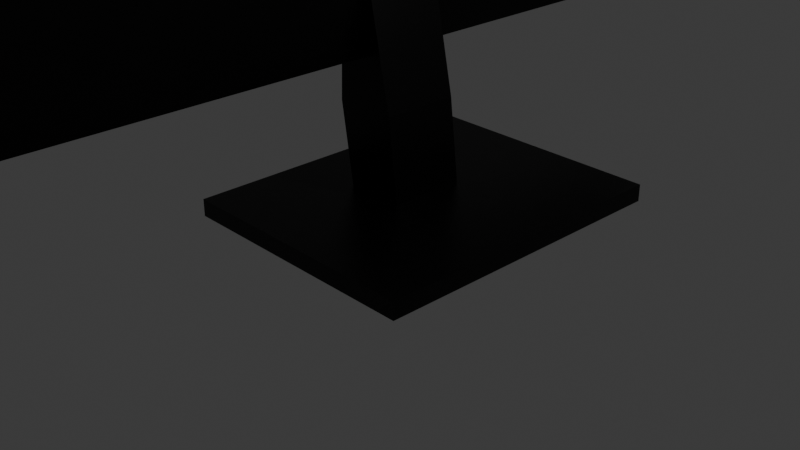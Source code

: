 # Source: monitor.blend  (saved by Blender 4.0.36; exported with 4.5.12 LTS)
import bpy
from mathutils import Matrix  # noqa: F401  (used for matrix-valued properties, if any)

bpy.ops.wm.read_factory_settings(use_empty=True)
scene = bpy.context.scene
scene.name = 'Scene'

# ---- collections
col_collection = bpy.data.collections.new('Collection'); scene.collection.children.link(col_collection)

# ---- materials (node trees are filled in below, after node groups)
mat_black_plastic = bpy.data.materials.new('Black Plastic')
mat_black_plastic.use_transparent_shadow = False
mat_dot_matrix_45 = bpy.data.materials.new('Dot matrix 45°')
mat_dot_matrix_45.use_transparent_shadow = False

# ---- material node trees
mat_black_plastic.use_nodes = True; mat_black_plastic.node_tree.nodes.clear()
_N = mat_black_plastic.node_tree.nodes; _L = mat_black_plastic.node_tree.links
n0 = _N.new('ShaderNodeBsdfPrincipled'); n0.name = 'Principled BSDF'; n0.location = (460, 380)
n0.distribution = 'GGX'
n0.subsurface_method = 'BURLEY'
n0.inputs[0].default_value = (0.0, 0.0, 0.0, 1.0)
n0.inputs[3].default_value = 1.45
n0.inputs[13].default_value = 0.2727
n0.inputs[27].default_value = (0.0, 0.0, 0.0, 1.0)
n0.inputs[28].default_value = 1.0
n1 = _N.new('ShaderNodeOutputMaterial'); n1.name = 'Material Output'; n1.location = (740, 380)
n2 = _N.new('ShaderNodeValue'); n2.name = 'Value'; n2.location = (-180, 420)
n2.outputs[0].default_value = 0.35
n3 = _N.new('ShaderNodeValToRGB'); n3.name = 'ColorRamp'; n3.location = (-280, 320)
while len(n3.color_ramp.elements) > 1: n3.color_ramp.elements.remove(n3.color_ramp.elements[-1])
n3.color_ramp.elements[0].position = 0.07727; n3.color_ramp.elements[0].color = (0.0, 0.0, 0.0, 1.0)
_e = n3.color_ramp.elements.new(0.6864); _e.color = (1.0, 1.0, 1.0, 1.0)
n4 = _N.new('ShaderNodeMix'); n4.name = 'Mix'; n4.location = (240, 380)
n4.data_type = 'RGBA'
n4.blend_type = 'OVERLAY'
n4.inputs[0].default_value = 0.2
n5 = _N.new('ShaderNodeMath'); n5.name = 'Math.001'; n5.location = (-260, 40)
n5.operation = 'MULTIPLY'
n5.inputs[2].default_value = 0.0
n6 = _N.new('ShaderNodeTexNoise'); n6.name = 'Noise Texture'; n6.location = (-500, -80)
n6.inputs[2].default_value = 1000.0
n6.inputs[3].default_value = 16.0
n6.inputs[4].default_value = 0.0
n7 = _N.new('ShaderNodeTexNoise'); n7.name = 'Noise Texture.002'; n7.location = (-500, -300)
n7.inputs[2].default_value = 999.6
n7.inputs[3].default_value = 16.0
n7.inputs[4].default_value = 0.0
n8 = _N.new('ShaderNodeTexNoise'); n8.name = 'Noise Texture.001'; n8.location = (-500, 120)
n8.inputs[2].default_value = 990.0
n8.inputs[3].default_value = 16.0
n8.inputs[4].default_value = 0.0
n9 = _N.new('ShaderNodeTexNoise'); n9.name = 'Noise Texture.003'; n9.location = (-700, 120)
n9.inputs[2].default_value = 989.5
n9.inputs[3].default_value = 16.0
n9.inputs[4].default_value = 0.0
n10 = _N.new('ShaderNodeMath'); n10.name = 'Math.002'; n10.location = (-260, -120)
n10.operation = 'MULTIPLY'
n10.inputs[2].default_value = 0.0
n11 = _N.new('ShaderNodeMath'); n11.name = 'Math'; n11.location = (-20, -20)
n11.operation = 'MULTIPLY_ADD'
n11.use_clamp = True
n11.inputs[2].default_value = 0.38
n12 = _N.new('ShaderNodeMapping'); n12.name = 'Mapping'; n12.location = (-1060, -80)
n13 = _N.new('ShaderNodeValue'); n13.name = 'Value.001'; n13.location = (-1300, -400)
n13.outputs[0].default_value = 1.6
n14 = _N.new('NodeReroute'); n14.name = 'Reroute.002'; n14.location = (-860, -120)
n14.width = 16
n14.socket_idname = 'NodeSocketVector'
n15 = _N.new('ShaderNodeTexCoord'); n15.name = 'Texture Coordinate'; n15.location = (-1300, -160)
n16 = _N.new('ShaderNodeBump'); n16.name = 'Bump'; n16.location = (160, 0)
n16.invert = True
n16.inputs[0].default_value = 0.1417
n16.inputs[1].default_value = 0.04
n16.inputs[2].default_value = 1.0
_L.new(n0.outputs[0], n1.inputs[0])
_L.new(n16.outputs[0], n0.inputs[5])
_L.new(n6.outputs[0], n10.inputs[0])
_L.new(n11.outputs[0], n3.inputs[0])
_L.new(n8.outputs[0], n5.inputs[0])
_L.new(n5.outputs[0], n11.inputs[1])
_L.new(n10.outputs[0], n11.inputs[0])
_L.new(n7.outputs[0], n10.inputs[1])
_L.new(n9.outputs[0], n5.inputs[1])
_L.new(n11.outputs[0], n16.inputs[3])
_L.new(n2.outputs[0], n4.inputs[6])
_L.new(n3.outputs[0], n4.inputs[7])
_L.new(n4.outputs[2], n0.inputs[2])
_L.new(n13.outputs[0], n12.inputs[3])
_L.new(n12.outputs[0], n14.inputs[0])
_L.new(n14.outputs[0], n9.inputs[0])
_L.new(n14.outputs[0], n8.inputs[0])
_L.new(n14.outputs[0], n6.inputs[0])
_L.new(n14.outputs[0], n7.inputs[0])
_L.new(n15.outputs[2], n12.inputs[0])
n1.is_active_output = True
mat_dot_matrix_45.use_nodes = True; mat_dot_matrix_45.node_tree.nodes.clear()
_N = mat_dot_matrix_45.node_tree.nodes; _L = mat_dot_matrix_45.node_tree.links
n0 = _N.new('ShaderNodeBsdfPrincipled'); n0.name = 'Principled BSDF.001'; n0.location = (-237, 92)
n0.label = 'Backround color'
n0.distribution = 'GGX'
n0.subsurface_method = 'BURLEY'
n0.inputs[0].default_value = (1.0, 1.0, 1.0, 1.0)
n0.inputs[3].default_value = 1.45
n0.inputs[13].default_value = 0.6758
n0.inputs[27].default_value = (0.0, 0.0, 0.0, 1.0)
n0.inputs[28].default_value = 1.0
n1 = _N.new('ShaderNodeMath'); n1.name = 'Math'; n1.location = (-143, 307)
n1.label = 'Dot size'
n1.operation = 'LESS_THAN'
n1.use_clamp = True
n1.inputs[1].default_value = 0.3
n1.inputs[2].default_value = 0.0
n2 = _N.new('ShaderNodeBsdfPrincipled'); n2.name = 'Principled BSDF'; n2.location = (149, 104)
n2.label = 'Dot color'
n2.distribution = 'GGX'
n2.subsurface_method = 'BURLEY'
n2.inputs[0].default_value = (0.0004665, 0.0, 1.0, 1.0)
n2.inputs[3].default_value = 1.45
n2.inputs[13].default_value = 0.6424
n2.inputs[27].default_value = (0.0, 0.0, 0.0, 1.0)
n2.inputs[28].default_value = 1.0
n3 = _N.new('ShaderNodeMixShader'); n3.name = 'Mix Shader'; n3.location = (420, 314)
n4 = _N.new('ShaderNodeOutputMaterial'); n4.name = 'Material Output'; n4.location = (629, 317)
n5 = _N.new('ShaderNodeTexVoronoi'); n5.name = 'Voronoi Texture'; n5.location = (-487, 233)
n5.inputs[2].default_value = 41.2
n5.inputs[8].default_value = 0.0
n6 = _N.new('ShaderNodeMapping'); n6.name = 'Mapping'; n6.location = (-821, 242)
n6.width = 240
n6.inputs[1].default_value = (0.4, 0.3, 0.0)
n7 = _N.new('ShaderNodeTexCoord'); n7.name = 'Texture Coordinate'; n7.location = (-1230, 247)
n8 = _N.new('ShaderNodeVectorRotate'); n8.name = 'Vector Rotate'; n8.location = (-1049, 245)
n8.label = 'dot matrix rotation'
n8.inputs[1].default_value = (0.5, 0.5, 0.0)
n8.inputs[3].default_value = 0.7854
_L.new(n6.outputs[0], n5.inputs[0])
_L.new(n5.outputs[0], n1.inputs[0])
_L.new(n3.outputs[0], n4.inputs[0])
_L.new(n0.outputs[0], n3.inputs[1])
_L.new(n2.outputs[0], n3.inputs[2])
_L.new(n1.outputs[0], n3.inputs[0])
_L.new(n7.outputs[2], n8.inputs[0])
_L.new(n8.outputs[0], n6.inputs[0])
n4.is_active_output = True

# ---- world
world_world = bpy.data.worlds.new('World'); scene.world = world_world
world_world.use_nodes = True; world_world.node_tree.nodes.clear()
_N = world_world.node_tree.nodes; _L = world_world.node_tree.links
n0 = _N.new('ShaderNodeOutputWorld'); n0.name = 'World Output'; n0.location = (300, 300)
n1 = _N.new('ShaderNodeBackground'); n1.name = 'Background'; n1.location = (10, 300)
n1.inputs[0].default_value = (0.05088, 0.05088, 0.05088, 1.0)
_L.new(n1.outputs[0], n0.inputs[0])
n0.is_active_output = True
world_world.color = (0.05088, 0.05088, 0.05088)
world_world.use_sun_shadow = False
world_world.sun_shadow_jitter_overblur = 0.0

# ---- cameras
cam_camera = bpy.data.cameras.new('Camera')
cam_camera.clip_end = 100.0
cam_camera.ortho_scale = 7.314

# ---- lights
light_light = bpy.data.lights.new('Light', 'POINT')
light_light.transmission_factor = 0.0
light_light.use_soft_falloff = False
light_light.energy = 1000.0
light_light.shadow_soft_size = 0.1
light_light.shadow_maximum_resolution = 0.006
light_light.use_absolute_resolution = True

# ---- meshes
me_cube = bpy.data.meshes.new('Cube')
me_cube.from_pydata([(1.704, 1.666, -0.1612), (1.704, 1.666, -0.3409), (1.704, -1.668, -0.1612), (1.704, -1.668, -0.3409), (-0.9727, 1.666, -0.1612), (-0.9727, 1.666, -0.3409), (-0.9727, -1.668, -0.1612), (-0.9727, -1.668, -0.3409)], [], [(0, 4, 6, 2), (3, 2, 6, 7), (7, 6, 4, 5), (5, 1, 3, 7), (1, 0, 2, 3), (5, 4, 0, 1)])
_uv = me_cube.uv_layers.new(name='UVMap')
_uv.uv.foreach_set('vector', [0.625, 0.5, 0.875, 0.5, 0.875, 0.75, 0.625, 0.75, 0.375, 0.75, 0.625, 0.75, 0.625, 1.0, 0.375, 1.0, 0.375, 0.0, 0.625, 0.0, 0.625, 0.25, 0.375, 0.25, 0.125, 0.5, 0.375, 0.5, 0.375, 0.75, 0.125, 0.75, 0.375, 0.5, 0.625, 0.5, 0.625, 0.75, 0.375, 0.75, 0.375, 0.25, 0.625, 0.25, 0.625, 0.5, 0.375, 0.5])
_uv = me_cube.uv_layers.new(name='automap')
_uv.uv.foreach_set('vector', [1.838, 2.167, -0.8383, 2.167, -0.8383, -1.167, 1.838, -1.167, 1.838, 0.4101, 1.838, 0.5899, -0.8383, 0.5899, -0.8383, 0.4101, -1.167, 0.4101, -1.167, 0.5899, 2.167, 0.5899, 2.167, 0.4101, -0.8383, 2.167, 1.838, 2.167, 1.838, -1.167, -0.8383, -1.167, 2.167, 0.4101, 2.167, 0.5899, -1.167, 0.5899, -1.167, 0.4101, -0.8383, 0.4101, -0.8383, 0.5899, 1.838, 0.5899, 1.838, 0.4101])
_uv.active_render = True
me_cube.materials.append(mat_black_plastic)
me_cube.use_mirror_vertex_groups = False
me_cube.auto_texspace = False
me_cube.update()
me_cube_001 = bpy.data.meshes.new('Cube.001')
me_cube_001.from_pydata([(-0.5106, -1.0, -1.0), (-0.8012, -1.0, 3.935), (-0.5106, 1.0, -1.0), (-0.8012, 1.0, 3.935), (1.0, -1.0, -1.0), (0.16, -1.0, 3.935), (1.0, 1.0, -1.0), (0.16, 1.0, 3.935), (-0.8927, -1.0, 1.288), (-0.8927, 1.0, 1.288), (0.7263, 1.0, 1.288), (0.7263, -1.0, 1.288)], [], [(8, 1, 3, 9), (9, 3, 7, 10), (10, 7, 5, 11), (11, 5, 1, 8), (2, 6, 4, 0), (7, 3, 1, 5), (4, 11, 8, 0), (6, 10, 11, 4), (2, 9, 10, 6), (0, 8, 9, 2)])
_uv = me_cube_001.uv_layers.new(name='UVMap')
_uv.uv.foreach_set('vector', [0.5293, 0.0, 0.625, 0.0, 0.625, 0.25, 0.5293, 0.25, 0.5293, 0.25, 0.625, 0.25, 0.625, 0.5, 0.5293, 0.5, 0.5293, 0.5, 0.625, 0.5, 0.625, 0.75, 0.5293, 0.75, 0.5293, 0.75, 0.625, 0.75, 0.625, 1.0, 0.5293, 1.0, 0.125, 0.5, 0.375, 0.5, 0.375, 0.75, 0.125, 0.75, 0.625, 0.5, 0.875, 0.5, 0.875, 0.75, 0.625, 0.75, 0.375, 0.75, 0.5293, 0.75, 0.5293, 1.0, 0.375, 1.0, 0.375, 0.5, 0.5293, 0.5, 0.5293, 0.75, 0.375, 0.75, 0.375, 0.25, 0.5293, 0.25, 0.5293, 0.5, 0.375, 0.5, 0.375, 0.0, 0.5293, 0.0, 0.5293, 0.25, 0.375, 0.25])
_uv = me_cube_001.uv_layers.new(name='automap')
_uv.uv.foreach_set('vector', [0.0898, 0.4559, 0.0898, 1.542, 0.9102, 1.542, 0.9102, 0.4559, 0.1568, 0.4559, 0.1943, 1.542, 0.5886, 1.542, 0.8209, 0.4559, 0.9102, 0.4559, 0.9102, 1.542, 0.0898, 1.542, 0.0898, 0.4559, 0.8209, 0.4559, 0.5886, 1.542, 0.1943, 1.542, 0.1568, 0.4559, 0.3135, 0.9102, 0.9332, 0.9102, 0.9332, 0.0898, 0.3135, 0.0898, 0.5886, 0.9102, 0.1943, 0.9102, 0.1943, 0.0898, 0.5886, 0.0898, 0.9332, -0.4828, 0.8209, 0.4559, 0.1568, 0.4559, 0.3135, -0.4828, 0.9102, -0.4828, 0.9102, 0.4559, 0.0898, 0.4559, 0.0898, -0.4828, 0.3135, -0.4828, 0.1568, 0.4559, 0.8209, 0.4559, 0.9332, -0.4828, 0.0898, -0.4828, 0.0898, 0.4559, 0.9102, 0.4559, 0.9102, -0.4828])
_uv.active_render = True
me_cube_001.materials.append(mat_black_plastic)
me_cube_001.auto_texspace = False
me_cube_001.update()
me_cube_002 = bpy.data.meshes.new('Cube.002')
me_cube_002.from_pydata([(-0.1117, -1.0, -0.457), (-0.09374, -1.0, 0.8014), (-0.1117, 1.0, -0.457), (-0.09374, 1.0, 0.8014), (0.001284, -1.0, -0.464), (0.01927, -1.0, 0.7944), (0.001284, 1.0, -0.464), (0.01927, 1.0, 0.7944), (-0.1102, -1.0, -0.3512), (-0.1102, 1.0, -0.3512), (0.002796, 1.0, -0.3582), (0.002796, -1.0, -0.3582), (-0.09548, -1.0, 0.6796), (-0.09548, 1.0, 0.6796), (0.01753, 1.0, 0.6726), (0.01753, -1.0, 0.6726), (-0.1117, 0.8893, -0.457), (-0.09374, 0.8893, 0.8014), (0.001284, 0.8893, -0.464), (0.01927, 0.8893, 0.7944), (0.002796, 0.8893, -0.3582), (-0.1102, 0.8893, -0.3512), (0.01753, 0.8893, 0.6726), (-0.09548, 0.8893, 0.6796), (-0.1117, -0.9063, -0.457), (0.01927, -0.9063, 0.7944), (0.002796, -0.9063, -0.3582), (0.01753, -0.9063, 0.6726), (-0.09374, -0.9063, 0.8014), (0.001284, -0.9063, -0.464), (-0.1102, -0.9063, -0.3512), (-0.09548, -0.9063, 0.6796), (-0.0912, -0.9063, -0.3525), (-0.0912, 0.8893, -0.3525), (-0.07647, -0.9063, 0.6783), (-0.07647, 0.8893, 0.6783), (-0.1004, 1.0, 0.336), (-0.1053, 1.0, -0.00756), (0.01262, 1.0, 0.329), (0.007707, 1.0, -0.01457), (0.01262, -1.0, 0.329), (0.007707, -1.0, -0.01457), (-0.1053, -1.0, -0.00756), (-0.1004, -1.0, 0.336), (-0.1004, 0.8893, 0.336), (-0.1053, 0.8893, -0.00756), (0.01262, 0.8893, 0.329), (0.007707, 0.8893, -0.01457), (-0.1004, -0.9063, 0.336), (-0.1053, -0.9063, -0.00756), (0.01262, -0.9063, 0.329), (0.007707, -0.9063, -0.01457), (-0.08138, 0.8893, 0.3347), (-0.08629, 0.8893, -0.008942), (-0.08138, -0.9063, 0.3347), (-0.08629, -0.9063, -0.008942), (-0.09374, -0.5095, 0.8014), (0.001284, -0.5095, -0.464), (-0.1102, -0.5095, -0.3512), (-0.09548, -0.5095, 0.6796), (-0.1117, -0.5095, -0.457), (0.01927, -0.5095, 0.7944), (0.002796, -0.5095, -0.3582), (0.01753, -0.5095, 0.6726), (-0.0912, -0.5095, -0.3525), (-0.07647, -0.5095, 0.6783), (0.007707, -0.5095, -0.01457), (0.01262, -0.5095, 0.329), (-0.09374, 0.5253, 0.8014), (0.001284, 0.5253, -0.464), (-0.1102, 0.5253, -0.3512), (-0.09548, 0.5253, 0.6796), (-0.0912, 0.5253, -0.3525), (-0.07647, 0.5253, 0.6783), (-0.1117, 0.5253, -0.457), (0.01927, 0.5253, 0.7944), (0.002796, 0.5253, -0.3582), (0.01753, 0.5253, 0.6726), (0.007707, 0.5253, -0.01457), (0.01262, 0.5253, 0.329), (0.0857, 0.5253, -0.01569), (0.0857, -0.5095, -0.01569), (0.09061, 0.5253, 0.3279), (0.09061, -0.5095, 0.3279)], [], [(23, 17, 3, 13), (13, 3, 7, 14), (27, 25, 5, 15), (15, 5, 1, 12), (24, 29, 4, 0), (25, 28, 1, 5), (4, 11, 8, 0), (29, 26, 11, 4), (2, 9, 10, 6), (16, 21, 9, 2), (40, 15, 12, 43), (50, 27, 15, 40), (36, 13, 14, 38), (44, 23, 13, 36), (48, 31, 34, 54), (38, 14, 22, 46), (74, 70, 21, 16), (6, 10, 20, 18), (7, 3, 17, 19), (2, 6, 18, 16), (14, 7, 19, 22), (71, 68, 17, 23), (12, 1, 28, 31), (0, 8, 30, 24), (43, 12, 31, 48), (67, 63, 27, 50), (57, 62, 26, 29), (61, 56, 28, 25), (60, 57, 29, 24), (63, 61, 25, 27), (71, 23, 35, 73), (58, 30, 32, 64), (45, 21, 33, 53), (23, 44, 52, 35), (44, 45, 53, 52), (62, 66, 51, 26), (66, 67, 50, 51), (8, 42, 49, 30), (42, 43, 48, 49), (10, 39, 47, 20), (39, 38, 46, 47), (30, 49, 55, 32), (49, 48, 54, 55), (21, 45, 37, 9), (45, 44, 36, 37), (9, 37, 39, 10), (37, 36, 38, 39), (26, 51, 41, 11), (51, 50, 40, 41), (11, 41, 42, 8), (41, 40, 43, 42), (67, 66, 81, 83), (76, 78, 66, 62), (70, 58, 64, 72), (31, 59, 65, 34), (77, 75, 61, 63), (74, 69, 57, 60), (75, 68, 56, 61), (69, 76, 62, 57), (79, 77, 63, 67), (31, 28, 56, 59), (24, 30, 58, 60), (46, 22, 77, 79), (18, 20, 76, 69), (19, 17, 68, 75), (16, 18, 69, 74), (22, 19, 75, 77), (21, 70, 72, 33), (20, 47, 78, 76), (47, 46, 79, 78), (59, 71, 73, 65), (59, 56, 68, 71), (60, 58, 70, 74), (80, 82, 83, 81), (66, 78, 80, 81), (78, 79, 82, 80), (80, 82, 46, 47), (50, 51, 81, 83), (83, 67, 50), (46, 82, 79), (80, 47, 78), (66, 81, 51)])
_uv = me_cube_002.uv_layers.new(name='UVMap')
_uv.uv.foreach_set('vector', [0.6008, 0.2362, 0.625, 0.2362, 0.625, 0.25, 0.6008, 0.25, 0.6008, 0.25, 0.625, 0.25, 0.625, 0.5, 0.6008, 0.5, 0.6008, 0.7383, 0.625, 0.7383, 0.625, 0.75, 0.6008, 0.75, 0.6008, 0.75, 0.625, 0.75, 0.625, 1.0, 0.6008, 1.0, 0.125, 0.7383, 0.375, 0.7383, 0.375, 0.75, 0.125, 0.75, 0.625, 0.7383, 0.875, 0.7383, 0.875, 0.75, 0.625, 0.75, 0.375, 0.75, 0.396, 0.75, 0.396, 1.0, 0.375, 1.0, 0.375, 0.7383, 0.396, 0.7383, 0.396, 0.75, 0.375, 0.75, 0.375, 0.25, 0.396, 0.25, 0.396, 0.5, 0.375, 0.5, 0.375, 0.2362, 0.396, 0.2362, 0.396, 0.25, 0.375, 0.25, 0.5325, 0.75, 0.6008, 0.75, 0.6008, 1.0, 0.5325, 1.0, 0.5325, 0.7383, 0.6008, 0.7383, 0.6008, 0.75, 0.5325, 0.75, 0.5325, 0.25, 0.6008, 0.25, 0.6008, 0.5, 0.5325, 0.5, 0.5325, 0.2362, 0.6008, 0.2362, 0.6008, 0.25, 0.5325, 0.25, 0.5325, 0.01171, 0.6008, 0.01171, 0.6008, 0.01171, 0.5325, 0.01171, 0.5325, 0.5, 0.6008, 0.5, 0.6008, 0.5138, 0.5325, 0.5138, 0.375, 0.1907, 0.396, 0.1907, 0.396, 0.2362, 0.375, 0.2362, 0.375, 0.5, 0.396, 0.5, 0.396, 0.5138, 0.375, 0.5138, 0.625, 0.5, 0.875, 0.5, 0.875, 0.5138, 0.625, 0.5138, 0.125, 0.5, 0.375, 0.5, 0.375, 0.5138, 0.125, 0.5138, 0.6008, 0.5, 0.625, 0.5, 0.625, 0.5138, 0.6008, 0.5138, 0.6008, 0.1907, 0.625, 0.1907, 0.625, 0.2362, 0.6008, 0.2362, 0.6008, 0.0, 0.625, 0.0, 0.625, 0.01171, 0.6008, 0.01171, 0.375, 0.0, 0.396, 0.0, 0.396, 0.01171, 0.375, 0.01171, 0.5325, 0.0, 0.6008, 0.0, 0.6008, 0.01171, 0.5325, 0.01171, 0.5325, 0.6887, 0.6008, 0.6887, 0.6008, 0.7383, 0.5325, 0.7383, 0.375, 0.6887, 0.396, 0.6887, 0.396, 0.7383, 0.375, 0.7383, 0.625, 0.6887, 0.875, 0.6887, 0.875, 0.7383, 0.625, 0.7383, 0.125, 0.6887, 0.375, 0.6887, 0.375, 0.7383, 0.125, 0.7383, 0.6008, 0.6887, 0.625, 0.6887, 0.625, 0.7383, 0.6008, 0.7383, 0.6008, 0.1907, 0.6008, 0.2362, 0.6008, 0.2362, 0.6008, 0.1907, 0.396, 0.06131, 0.396, 0.01171, 0.396, 0.01171, 0.396, 0.06131, 0.4643, 0.2362, 0.396, 0.2362, 0.396, 0.2362, 0.4643, 0.2362, 0.6008, 0.2362, 0.5325, 0.2362, 0.5325, 0.2362, 0.6008, 0.2362, 0.5325, 0.2362, 0.4643, 0.2362, 0.4643, 0.2362, 0.5325, 0.2362, 0.396, 0.6887, 0.4643, 0.6887, 0.4643, 0.7383, 0.396, 0.7383, 0.4643, 0.6887, 0.5325, 0.6887, 0.5325, 0.7383, 0.4643, 0.7383, 0.396, 0.0, 0.4643, 0.0, 0.4643, 0.01171, 0.396, 0.01171, 0.4643, 0.0, 0.5325, 0.0, 0.5325, 0.01171, 0.4643, 0.01171, 0.396, 0.5, 0.4643, 0.5, 0.4643, 0.5138, 0.396, 0.5138, 0.4643, 0.5, 0.5325, 0.5, 0.5325, 0.5138, 0.4643, 0.5138, 0.396, 0.01171, 0.4643, 0.01171, 0.4643, 0.01171, 0.396, 0.01171, 0.4643, 0.01171, 0.5325, 0.01171, 0.5325, 0.01171, 0.4643, 0.01171, 0.396, 0.2362, 0.4643, 0.2362, 0.4643, 0.25, 0.396, 0.25, 0.4643, 0.2362, 0.5325, 0.2362, 0.5325, 0.25, 0.4643, 0.25, 0.396, 0.25, 0.4643, 0.25, 0.4643, 0.5, 0.396, 0.5, 0.4643, 0.25, 0.5325, 0.25, 0.5325, 0.5, 0.4643, 0.5, 0.396, 0.7383, 0.4643, 0.7383, 0.4643, 0.75, 0.396, 0.75, 0.4643, 0.7383, 0.5325, 0.7383, 0.5325, 0.75, 0.4643, 0.75, 0.396, 0.75, 0.4643, 0.75, 0.4643, 1.0, 0.396, 1.0, 0.4643, 0.75, 0.5325, 0.75, 0.5325, 1.0, 0.4643, 1.0, 0.5325, 0.6887, 0.4643, 0.6887, 0.4643, 0.6887, 0.5325, 0.6887, 0.396, 0.5593, 0.4643, 0.5593, 0.4643, 0.6887, 0.396, 0.6887, 0.396, 0.1907, 0.396, 0.06131, 0.396, 0.06131, 0.396, 0.1907, 0.6008, 0.01171, 0.6008, 0.06131, 0.6008, 0.06131, 0.6008, 0.01171, 0.6008, 0.5593, 0.625, 0.5593, 0.625, 0.6887, 0.6008, 0.6887, 0.125, 0.5593, 0.375, 0.5593, 0.375, 0.6887, 0.125, 0.6887, 0.625, 0.5593, 0.875, 0.5593, 0.875, 0.6887, 0.625, 0.6887, 0.375, 0.5593, 0.396, 0.5593, 0.396, 0.6887, 0.375, 0.6887, 0.5325, 0.5593, 0.6008, 0.5593, 0.6008, 0.6887, 0.5325, 0.6887, 0.6008, 0.01171, 0.625, 0.01171, 0.625, 0.06131, 0.6008, 0.06131, 0.375, 0.01171, 0.396, 0.01171, 0.396, 0.06131, 0.375, 0.06131, 0.5325, 0.5138, 0.6008, 0.5138, 0.6008, 0.5593, 0.5325, 0.5593, 0.375, 0.5138, 0.396, 0.5138, 0.396, 0.5593, 0.375, 0.5593, 0.625, 0.5138, 0.875, 0.5138, 0.875, 0.5593, 0.625, 0.5593, 0.125, 0.5138, 0.375, 0.5138, 0.375, 0.5593, 0.125, 0.5593, 0.6008, 0.5138, 0.625, 0.5138, 0.625, 0.5593, 0.6008, 0.5593, 0.396, 0.2362, 0.396, 0.1907, 0.396, 0.1907, 0.396, 0.2362, 0.396, 0.5138, 0.4643, 0.5138, 0.4643, 0.5593, 0.396, 0.5593, 0.4643, 0.5138, 0.5325, 0.5138, 0.5325, 0.5593, 0.4643, 0.5593, 0.6008, 0.06131, 0.6008, 0.1907, 0.6008, 0.1907, 0.6008, 0.06131, 0.6008, 0.06131, 0.625, 0.06131, 0.625, 0.1907, 0.6008, 0.1907, 0.375, 0.06131, 0.396, 0.06131, 0.396, 0.1907, 0.375, 0.1907, 0.4643, 0.5593, 0.5325, 0.5593, 0.5325, 0.6887, 0.4643, 0.6887, 0.4643, 0.6887, 0.4643, 0.5593, 0.4643, 0.5593, 0.4643, 0.6887, 0.4643, 0.5593, 0.5325, 0.5593, 0.5325, 0.5593, 0.4643, 0.5593, 0.4643, 0.5593, 0.5325, 0.5593, 0.5325, 0.5138, 0.4643, 0.5138, 0.5325, 0.7383, 0.4643, 0.7383, 0.4643, 0.6887, 0.5325, 0.6887, 0.0, 0.0, 0.0, 0.0, 0.0, 0.0, 0.0, 0.0, 0.0, 0.0, 0.0, 0.0, 0.0, 0.0, 0.0, 0.0, 0.0, 0.0, 0.0, 0.0, 0.0, 0.0, 0.0, 0.0])
_uv = me_cube_002.uv_layers.new(name='automap')
_uv.uv.foreach_set('vector', [4.146, 2.628, 4.146, 3.127, 4.6, 3.127, 4.6, 2.628, 0.2572, 2.628, 0.2643, 3.127, 0.7274, 3.098, 0.7202, 2.599, -3.212, 2.599, -3.212, 3.098, -3.596, 3.098, -3.596, 2.599, 0.7202, 2.599, 0.7274, 3.098, 0.2643, 3.127, 0.2572, 2.628, 0.1906, -3.212, 0.6537, -3.212, 0.6537, -3.596, 0.1906, -3.596, 0.7274, -3.212, 0.2643, -3.212, 0.2643, -3.596, 0.7274, -3.596, 0.6537, -2.058, 0.6599, -1.625, 0.1968, -1.596, 0.1906, -2.03, -3.212, -2.058, -3.212, -1.625, -3.596, -1.625, -3.596, -2.058, 0.1906, -2.03, 0.1968, -1.596, 0.6599, -1.625, 0.6537, -2.058, 4.146, -2.03, 4.146, -1.596, 4.6, -1.596, 4.6, -2.03, 0.7001, 1.191, 0.7202, 2.599, 0.2572, 2.628, 0.237, 1.22, -3.212, 1.191, -3.212, 2.599, -3.596, 2.599, -3.596, 1.191, 0.237, 1.22, 0.2572, 2.628, 0.7202, 2.599, 0.7001, 1.191, 4.146, 1.22, 4.146, 2.628, 4.6, 2.628, 4.6, 1.22, 0.237, 1.22, 0.2572, 2.628, 0.3351, 2.622, 0.315, 1.214, 4.6, 1.191, 4.6, 2.599, 4.146, 2.599, 4.146, 1.191, 2.655, -2.03, 2.655, -1.596, 4.146, -1.596, 4.146, -2.03, 4.6, -2.058, 4.6, -1.625, 4.146, -1.625, 4.146, -2.058, 0.7274, 4.6, 0.2643, 4.6, 0.2643, 4.146, 0.7274, 4.146, 0.1906, 4.6, 0.6537, 4.6, 0.6537, 4.146, 0.1906, 4.146, 4.6, 2.599, 4.6, 3.098, 4.146, 3.098, 4.146, 2.599, 2.655, 2.628, 2.655, 3.127, 4.146, 3.127, 4.146, 2.628, -3.596, 2.628, -3.596, 3.127, -3.212, 3.127, -3.212, 2.628, -3.596, -2.03, -3.596, -1.596, -3.212, -1.596, -3.212, -2.03, -3.596, 1.22, -3.596, 2.628, -3.212, 2.628, -3.212, 1.22, -1.586, 1.191, -1.586, 2.599, -3.212, 2.599, -3.212, 1.191, -1.586, -2.058, -1.586, -1.625, -3.212, -1.625, -3.212, -2.058, 0.7274, -1.586, 0.2643, -1.586, 0.2643, -3.212, 0.7274, -3.212, 0.1906, -1.586, 0.6537, -1.586, 0.6537, -3.212, 0.1906, -3.212, -1.586, 2.599, -1.586, 3.098, -3.212, 3.098, -3.212, 2.599, 0.2572, 2.655, 0.2572, 4.146, 0.3351, 4.146, 0.3351, 2.655, 0.1968, -1.586, 0.1968, -3.212, 0.2747, -3.212, 0.2747, -1.586, 0.2169, -0.1881, 0.1968, -1.596, 0.2747, -1.602, 0.2948, -0.1937, 0.2572, 2.628, 0.237, 1.22, 0.315, 1.214, 0.3351, 2.622, 0.237, 1.22, 0.2169, -0.1881, 0.2948, -0.1937, 0.315, 1.214, -1.586, -1.625, -1.586, -0.2168, -3.212, -0.2168, -3.212, -1.625, -1.586, -0.2168, -1.586, 1.191, -3.212, 1.191, -3.212, -0.2168, -3.596, -1.596, -3.596, -0.1881, -3.212, -0.1881, -3.212, -1.596, -3.596, -0.1881, -3.596, 1.22, -3.212, 1.22, -3.212, -0.1881, 4.6, -1.625, 4.6, -0.2168, 4.146, -0.2168, 4.146, -1.625, 4.6, -0.2168, 4.6, 1.191, 4.146, 1.191, 4.146, -0.2168, 0.1968, -1.596, 0.2169, -0.1881, 0.2948, -0.1937, 0.2747, -1.602, 0.2169, -0.1881, 0.237, 1.22, 0.315, 1.214, 0.2948, -0.1937, 4.146, -1.596, 4.146, -0.1881, 4.6, -0.1881, 4.6, -1.596, 4.146, -0.1881, 4.146, 1.22, 4.6, 1.22, 4.6, -0.1881, 0.1968, -1.596, 0.2169, -0.1881, 0.68, -0.2168, 0.6599, -1.625, 0.2169, -0.1881, 0.237, 1.22, 0.7001, 1.191, 0.68, -0.2168, -3.212, -1.625, -3.212, -0.2168, -3.596, -0.2168, -3.596, -1.625, -3.212, -0.2168, -3.212, 1.191, -3.596, 1.191, -3.596, -0.2168, 0.6599, -1.625, 0.68, -0.2168, 0.2169, -0.1881, 0.1968, -1.596, 0.68, -0.2168, 0.7001, 1.191, 0.237, 1.22, 0.2169, -0.1881, 0.7001, 1.191, 0.68, -0.2168, 0.9996, -0.2214, 1.02, 1.187, 2.655, -1.625, 2.655, -0.2168, -1.586, -0.2168, -1.586, -1.625, 0.1968, 2.655, 0.1968, -1.586, 0.2747, -1.586, 0.2747, 2.655, 0.2572, -3.212, 0.2572, -1.586, 0.3351, -1.586, 0.3351, -3.212, 2.655, 2.599, 2.655, 3.098, -1.586, 3.098, -1.586, 2.599, 0.1906, 2.655, 0.6537, 2.655, 0.6537, -1.586, 0.1906, -1.586, 0.7274, 2.655, 0.2643, 2.655, 0.2643, -1.586, 0.7274, -1.586, 2.655, -2.058, 2.655, -1.625, -1.586, -1.625, -1.586, -2.058, 2.655, 1.191, 2.655, 2.599, -1.586, 2.599, -1.586, 1.191, -3.212, 2.628, -3.212, 3.127, -1.586, 3.127, -1.586, 2.628, -3.212, -2.03, -3.212, -1.596, -1.586, -1.596, -1.586, -2.03, 4.146, 1.191, 4.146, 2.599, 2.655, 2.599, 2.655, 1.191, 4.146, -2.058, 4.146, -1.625, 2.655, -1.625, 2.655, -2.058, 0.7274, 4.146, 0.2643, 4.146, 0.2643, 2.655, 0.7274, 2.655, 0.1906, 4.146, 0.6537, 4.146, 0.6537, 2.655, 0.1906, 2.655, 4.146, 2.599, 4.146, 3.098, 2.655, 3.098, 2.655, 2.599, 0.1968, 4.146, 0.1968, 2.655, 0.2747, 2.655, 0.2747, 4.146, 4.146, -1.625, 4.146, -0.2168, 2.655, -0.2168, 2.655, -1.625, 4.146, -0.2168, 4.146, 1.191, 2.655, 1.191, 2.655, -0.2168, 0.2572, -1.586, 0.2572, 2.655, 0.3351, 2.655, 0.3351, -1.586, -1.586, 2.628, -1.586, 3.127, 2.655, 3.127, 2.655, 2.628, -1.586, -2.03, -1.586, -1.596, 2.655, -1.596, 2.655, -2.03, 2.655, -0.2214, 2.655, 1.187, -1.586, 1.187, -1.586, -0.2214, 0.68, -1.586, 0.68, 2.655, 0.9996, 2.655, 0.9996, -1.586, 0.68, -0.2168, 0.7001, 1.191, 1.02, 1.187, 0.9996, -0.2214, 2.655, -0.2214, 2.655, 1.187, 4.146, 1.191, 4.146, -0.2168, -3.212, 1.191, -3.212, -0.2168, -1.586, -0.2214, -1.586, 1.187, 1.02, -1.586, 0.7001, -1.586, 0.7001, -3.212, 0.7001, 4.146, 1.02, 2.655, 0.7001, 2.655, 0.9996, 2.655, 0.68, 4.146, 0.68, 2.655, 0.68, -1.586, 0.9996, -1.586, 0.68, -3.212])
_uv.active_render = True
me_cube_002.materials.append(mat_black_plastic)
me_cube_002.auto_texspace = False
me_cube_002.update()
me_cube_003 = bpy.data.meshes.new('Cube.003')
me_cube_003.from_pydata([(-0.0912, -0.9063, -0.3525), (-0.0912, 0.8893, -0.3525), (-0.07647, -0.9063, 0.6783), (-0.07647, 0.8893, 0.6783)], [], [(0, 2, 3, 1)])
_uv = me_cube_003.uv_layers.new(name='UVMap')
_uv.uv.foreach_set('vector', [0.396, 0.01171, 0.6008, 0.01171, 0.6008, 0.2362, 0.396, 0.2362])
_uv = me_cube_003.uv_layers.new(name='automap')
_uv.uv.foreach_set('vector', [-3.179, -1.612, -3.179, 2.612, 4.179, 2.612, 4.179, -1.612])
_uv.active_render = True
me_cube_003.materials.append(mat_dot_matrix_45)
me_cube_003.auto_texspace = False
me_cube_003.update()
me_cube_004 = bpy.data.meshes.new('Cube.004')
me_cube_004.from_pydata([(0.01262, -0.5095, 0.329), (0.01262, 0.5253, 0.329), (0.09061, 0.5253, 0.3279), (0.09061, -0.5095, 0.3279), (0.01262, 0.5057, 0.329), (0.01262, 0.4876, 0.329), (0.01262, 0.4694, 0.329), (0.01262, 0.4513, 0.329), (0.01262, 0.4331, 0.329), (0.01262, 0.415, 0.329), (0.01262, 0.3968, 0.329), (0.01262, 0.3787, 0.329), (0.01262, 0.3605, 0.329), (0.01262, 0.3423, 0.329), (0.01262, 0.3242, 0.329), (0.01262, 0.306, 0.329), (0.01262, 0.2879, 0.329), (0.01262, 0.2697, 0.329), (0.01262, 0.2516, 0.329), (0.01262, 0.2334, 0.329), (0.01262, 0.2153, 0.329), (0.01262, 0.1971, 0.329), (0.01262, 0.179, 0.329), (0.01262, 0.1608, 0.329), (0.01262, 0.1426, 0.329), (0.01262, 0.1245, 0.329), (0.01262, 0.1063, 0.329), (0.01262, 0.08818, 0.329), (0.01262, 0.07002, 0.329), (0.01262, 0.05187, 0.329), (0.01262, 0.03371, 0.329), (0.01262, 0.01556, 0.329), (0.01262, -0.002599, 0.329), (0.01262, -0.02075, 0.329), (0.01262, -0.03891, 0.329), (0.01262, -0.05706, 0.329), (0.01262, -0.07522, 0.329), (0.01262, -0.09337, 0.329), (0.01262, -0.1115, 0.329), (0.01262, -0.1297, 0.329), (0.01262, -0.1478, 0.329), (0.01262, -0.166, 0.329), (0.01262, -0.1841, 0.329), (0.01262, -0.2023, 0.329), (0.01262, -0.2205, 0.329), (0.01262, -0.2386, 0.329), (0.01262, -0.2568, 0.329), (0.01262, -0.2749, 0.329), (0.01262, -0.2931, 0.329), (0.01262, -0.3112, 0.329), (0.01262, -0.3294, 0.329), (0.01262, -0.3475, 0.329), (0.01262, -0.3657, 0.329), (0.01262, -0.3839, 0.329), (0.01262, -0.402, 0.329), (0.01262, -0.4202, 0.329), (0.01262, -0.4383, 0.329), (0.01262, -0.4565, 0.329), (0.01262, -0.4746, 0.329), (0.01262, -0.4928, 0.329), (0.09061, 0.5057, 0.3279), (0.09061, 0.4876, 0.3279), (0.09061, 0.4694, 0.3279), (0.09061, 0.4513, 0.3279), (0.09061, 0.4331, 0.3279), (0.09061, 0.415, 0.3279), (0.09061, 0.3968, 0.3279), (0.09061, 0.3787, 0.3279), (0.09061, 0.3605, 0.3279), (0.09061, 0.3423, 0.3279), (0.09061, 0.3242, 0.3279), (0.09061, 0.306, 0.3279), (0.09061, 0.2879, 0.3279), (0.09061, 0.2697, 0.3279), (0.09061, 0.2516, 0.3279), (0.09061, 0.2334, 0.3279), (0.09061, 0.2153, 0.3279), (0.09061, 0.1971, 0.3279), (0.09061, 0.179, 0.3279), (0.09061, 0.1608, 0.3279), (0.09061, 0.1426, 0.3279), (0.09061, 0.1245, 0.3279), (0.09061, 0.1063, 0.3279), (0.09061, 0.08818, 0.3279), (0.09061, 0.07002, 0.3279), (0.09061, 0.05187, 0.3279), (0.09061, 0.03371, 0.3279), (0.09061, 0.01556, 0.3279), (0.09061, -0.002599, 0.3279), (0.09061, -0.02075, 0.3279), (0.09061, -0.03891, 0.3279), (0.09061, -0.05706, 0.3279), (0.09061, -0.07522, 0.3279), (0.09061, -0.09337, 0.3279), (0.09061, -0.1115, 0.3279), (0.09061, -0.1297, 0.3279), (0.09061, -0.1478, 0.3279), (0.09061, -0.166, 0.3279), (0.09061, -0.1841, 0.3279), (0.09061, -0.2023, 0.3279), (0.09061, -0.2205, 0.3279), (0.09061, -0.2386, 0.3279), (0.09061, -0.2568, 0.3279), (0.09061, -0.2749, 0.3279), (0.09061, -0.2931, 0.3279), (0.09061, -0.3112, 0.3279), (0.09061, -0.3294, 0.3279), (0.09061, -0.3475, 0.3279), (0.09061, -0.3657, 0.3279), (0.09061, -0.3839, 0.3279), (0.09061, -0.402, 0.3279), (0.09061, -0.4202, 0.3279), (0.09061, -0.4383, 0.3279), (0.09061, -0.4565, 0.3279), (0.09061, -0.4746, 0.3279), (0.09061, -0.4928, 0.3279), (0.07537, -0.5095, 0.3281), (0.07537, 0.5253, 0.3281), (0.07537, 0.5057, 0.3281), (0.07537, 0.4876, 0.3281), (0.07537, 0.4694, 0.3281), (0.07537, 0.4513, 0.3281), (0.07537, 0.4331, 0.3281), (0.07537, 0.415, 0.3281), (0.07537, 0.3968, 0.3281), (0.07537, 0.3787, 0.3281), (0.07537, 0.3605, 0.3281), (0.07537, 0.3423, 0.3281), (0.07537, 0.3242, 0.3281), (0.07537, 0.306, 0.3281), (0.07537, 0.2879, 0.3281), (0.07537, 0.2697, 0.3281), (0.07537, 0.2516, 0.3281), (0.07537, 0.2334, 0.3281), (0.07537, 0.2153, 0.3281), (0.07537, 0.1971, 0.3281), (0.07537, 0.179, 0.3281), (0.07537, 0.1608, 0.3281), (0.07537, 0.1426, 0.3281), (0.07537, 0.1245, 0.3281), (0.07537, 0.1063, 0.3281), (0.07537, 0.08818, 0.3281), (0.07537, 0.07002, 0.3281), (0.07537, 0.05187, 0.3281), (0.07537, 0.03371, 0.3281), (0.07537, 0.01556, 0.3281), (0.07537, -0.002599, 0.3281), (0.07537, -0.02075, 0.3281), (0.07537, -0.03891, 0.3281), (0.07537, -0.05706, 0.3281), (0.07537, -0.07522, 0.3281), (0.07537, -0.09337, 0.3281), (0.07537, -0.1115, 0.3281), (0.07537, -0.1297, 0.3281), (0.07537, -0.1478, 0.3281), (0.07537, -0.166, 0.3281), (0.07537, -0.1841, 0.3281), (0.07537, -0.2023, 0.3281), (0.07537, -0.2205, 0.3281), (0.07537, -0.2386, 0.3281), (0.07537, -0.2568, 0.3281), (0.07537, -0.2749, 0.3281), (0.07537, -0.2931, 0.3281), (0.07537, -0.3112, 0.3281), (0.07537, -0.3294, 0.3281), (0.07537, -0.3475, 0.3281), (0.07537, -0.3657, 0.3281), (0.07537, -0.3839, 0.3281), (0.07537, -0.402, 0.3281), (0.07537, -0.4202, 0.3281), (0.07537, -0.4383, 0.3281), (0.07537, -0.4565, 0.3281), (0.07537, -0.4746, 0.3281), (0.07537, -0.4928, 0.3281)], [], [(173, 116, 3, 115), (117, 118, 60, 2), (118, 119, 61, 60), (119, 120, 62, 61), (120, 121, 63, 62), (121, 122, 64, 63), (122, 123, 65, 64), (123, 124, 66, 65), (124, 125, 67, 66), (125, 126, 68, 67), (126, 127, 69, 68), (127, 128, 70, 69), (128, 129, 71, 70), (129, 130, 72, 71), (130, 131, 73, 72), (131, 132, 74, 73), (132, 133, 75, 74), (133, 134, 76, 75), (134, 135, 77, 76), (135, 136, 78, 77), (136, 137, 79, 78), (137, 138, 80, 79), (138, 139, 81, 80), (139, 140, 82, 81), (140, 141, 83, 82), (141, 142, 84, 83), (142, 143, 85, 84), (143, 144, 86, 85), (144, 145, 87, 86), (145, 146, 88, 87), (146, 147, 89, 88), (147, 148, 90, 89), (148, 149, 91, 90), (149, 150, 92, 91), (150, 151, 93, 92), (151, 152, 94, 93), (152, 153, 95, 94), (153, 154, 96, 95), (154, 155, 97, 96), (155, 156, 98, 97), (156, 157, 99, 98), (157, 158, 100, 99), (158, 159, 101, 100), (159, 160, 102, 101), (160, 161, 103, 102), (161, 162, 104, 103), (162, 163, 105, 104), (163, 164, 106, 105), (164, 165, 107, 106), (165, 166, 108, 107), (166, 167, 109, 108), (167, 168, 110, 109), (168, 169, 111, 110), (169, 170, 112, 111), (170, 171, 113, 112), (171, 172, 114, 113), (172, 173, 115, 114), (57, 58, 172, 171), (55, 56, 170, 169), (53, 54, 168, 167), (51, 52, 166, 165), (49, 50, 164, 163), (47, 48, 162, 161), (45, 46, 160, 159), (43, 44, 158, 157), (41, 42, 156, 155), (39, 40, 154, 153), (37, 38, 152, 151), (35, 36, 150, 149), (33, 34, 148, 147), (31, 32, 146, 145), (29, 30, 144, 143), (27, 28, 142, 141), (25, 26, 140, 139), (23, 24, 138, 137), (21, 22, 136, 135), (19, 20, 134, 133), (17, 18, 132, 131), (15, 16, 130, 129), (13, 14, 128, 127), (11, 12, 126, 125), (9, 10, 124, 123), (7, 8, 122, 121), (5, 6, 120, 119), (1, 4, 118, 117), (59, 0, 116, 173)])
_uv = me_cube_004.uv_layers.new(name='UVMap')
_uv.uv.foreach_set('vector', [0.5325, 0.6866, 0.5325, 0.6887, 0.5325, 0.6887, 0.5325, 0.6866, 0.5325, 0.5593, 0.5325, 0.5618, 0.5325, 0.5618, 0.5325, 0.5593, 0.5325, 0.5618, 0.5325, 0.5641, 0.5325, 0.5641, 0.5325, 0.5618, 0.5325, 0.5641, 0.5325, 0.5663, 0.5325, 0.5663, 0.5325, 0.5641, 0.5325, 0.5663, 0.5325, 0.5686, 0.5325, 0.5686, 0.5325, 0.5663, 0.5325, 0.5686, 0.5325, 0.5709, 0.5325, 0.5709, 0.5325, 0.5686, 0.5325, 0.5709, 0.5325, 0.5731, 0.5325, 0.5731, 0.5325, 0.5709, 0.5325, 0.5731, 0.5325, 0.5754, 0.5325, 0.5754, 0.5325, 0.5731, 0.5325, 0.5754, 0.5325, 0.5777, 0.5325, 0.5777, 0.5325, 0.5754, 0.5325, 0.5777, 0.5325, 0.5799, 0.5325, 0.5799, 0.5325, 0.5777, 0.5325, 0.5799, 0.5325, 0.5822, 0.5325, 0.5822, 0.5325, 0.5799, 0.5325, 0.5822, 0.5325, 0.5845, 0.5325, 0.5845, 0.5325, 0.5822, 0.5325, 0.5845, 0.5325, 0.5867, 0.5325, 0.5867, 0.5325, 0.5845, 0.5325, 0.5867, 0.5325, 0.589, 0.5325, 0.589, 0.5325, 0.5867, 0.5325, 0.589, 0.5325, 0.5913, 0.5325, 0.5913, 0.5325, 0.589, 0.5325, 0.5913, 0.5325, 0.5936, 0.5325, 0.5936, 0.5325, 0.5913, 0.5325, 0.5936, 0.5325, 0.5958, 0.5325, 0.5958, 0.5325, 0.5936, 0.5325, 0.5958, 0.5325, 0.5981, 0.5325, 0.5981, 0.5325, 0.5958, 0.5325, 0.5981, 0.5325, 0.6004, 0.5325, 0.6004, 0.5325, 0.5981, 0.5325, 0.6004, 0.5325, 0.6026, 0.5325, 0.6026, 0.5325, 0.6004, 0.5325, 0.6026, 0.5325, 0.6049, 0.5325, 0.6049, 0.5325, 0.6026, 0.5325, 0.6049, 0.5325, 0.6072, 0.5325, 0.6072, 0.5325, 0.6049, 0.5325, 0.6072, 0.5325, 0.6094, 0.5325, 0.6094, 0.5325, 0.6072, 0.5325, 0.6094, 0.5325, 0.6117, 0.5325, 0.6117, 0.5325, 0.6094, 0.5325, 0.6117, 0.5325, 0.614, 0.5325, 0.614, 0.5325, 0.6117, 0.5325, 0.614, 0.5325, 0.6162, 0.5325, 0.6162, 0.5325, 0.614, 0.5325, 0.6162, 0.5325, 0.6185, 0.5325, 0.6185, 0.5325, 0.6162, 0.5325, 0.6185, 0.5325, 0.6208, 0.5325, 0.6208, 0.5325, 0.6185, 0.5325, 0.6208, 0.5325, 0.6231, 0.5325, 0.6231, 0.5325, 0.6208, 0.5325, 0.6231, 0.5325, 0.6253, 0.5325, 0.6253, 0.5325, 0.6231, 0.5325, 0.6253, 0.5325, 0.6276, 0.5325, 0.6276, 0.5325, 0.6253, 0.5325, 0.6276, 0.5325, 0.6299, 0.5325, 0.6299, 0.5325, 0.6276, 0.5325, 0.6299, 0.5325, 0.6321, 0.5325, 0.6321, 0.5325, 0.6299, 0.5325, 0.6321, 0.5325, 0.6344, 0.5325, 0.6344, 0.5325, 0.6321, 0.5325, 0.6344, 0.5325, 0.6367, 0.5325, 0.6367, 0.5325, 0.6344, 0.5325, 0.6367, 0.5325, 0.6389, 0.5325, 0.6389, 0.5325, 0.6367, 0.5325, 0.6389, 0.5325, 0.6412, 0.5325, 0.6412, 0.5325, 0.6389, 0.5325, 0.6412, 0.5325, 0.6435, 0.5325, 0.6435, 0.5325, 0.6412, 0.5325, 0.6435, 0.5325, 0.6457, 0.5325, 0.6457, 0.5325, 0.6435, 0.5325, 0.6457, 0.5325, 0.648, 0.5325, 0.648, 0.5325, 0.6457, 0.5325, 0.648, 0.5325, 0.6503, 0.5325, 0.6503, 0.5325, 0.648, 0.5325, 0.6503, 0.5325, 0.6526, 0.5325, 0.6526, 0.5325, 0.6503, 0.5325, 0.6526, 0.5325, 0.6548, 0.5325, 0.6548, 0.5325, 0.6526, 0.5325, 0.6548, 0.5325, 0.6571, 0.5325, 0.6571, 0.5325, 0.6548, 0.5325, 0.6571, 0.5325, 0.6594, 0.5325, 0.6594, 0.5325, 0.6571, 0.5325, 0.6594, 0.5325, 0.6616, 0.5325, 0.6616, 0.5325, 0.6594, 0.5325, 0.6616, 0.5325, 0.6639, 0.5325, 0.6639, 0.5325, 0.6616, 0.5325, 0.6639, 0.5325, 0.6662, 0.5325, 0.6662, 0.5325, 0.6639, 0.5325, 0.6662, 0.5325, 0.6684, 0.5325, 0.6684, 0.5325, 0.6662, 0.5325, 0.6684, 0.5325, 0.6707, 0.5325, 0.6707, 0.5325, 0.6684, 0.5325, 0.6707, 0.5325, 0.673, 0.5325, 0.673, 0.5325, 0.6707, 0.5325, 0.673, 0.5325, 0.6753, 0.5325, 0.6753, 0.5325, 0.673, 0.5325, 0.6753, 0.5325, 0.6775, 0.5325, 0.6775, 0.5325, 0.6753, 0.5325, 0.6775, 0.5325, 0.6798, 0.5325, 0.6798, 0.5325, 0.6775, 0.5325, 0.6798, 0.5325, 0.6821, 0.5325, 0.6821, 0.5325, 0.6798, 0.5325, 0.6821, 0.5325, 0.6843, 0.5325, 0.6843, 0.5325, 0.6821, 0.5325, 0.6843, 0.5325, 0.6866, 0.5325, 0.6866, 0.5325, 0.6843, 0.5325, 0.6821, 0.5325, 0.6843, 0.5325, 0.6843, 0.5325, 0.6821, 0.5325, 0.6775, 0.5325, 0.6798, 0.5325, 0.6798, 0.5325, 0.6775, 0.5325, 0.673, 0.5325, 0.6753, 0.5325, 0.6753, 0.5325, 0.673, 0.5325, 0.6684, 0.5325, 0.6707, 0.5325, 0.6707, 0.5325, 0.6684, 0.5325, 0.6639, 0.5325, 0.6662, 0.5325, 0.6662, 0.5325, 0.6639, 0.5325, 0.6594, 0.5325, 0.6616, 0.5325, 0.6616, 0.5325, 0.6594, 0.5325, 0.6548, 0.5325, 0.6571, 0.5325, 0.6571, 0.5325, 0.6548, 0.5325, 0.6503, 0.5325, 0.6526, 0.5325, 0.6526, 0.5325, 0.6503, 0.5325, 0.6457, 0.5325, 0.648, 0.5325, 0.648, 0.5325, 0.6457, 0.5325, 0.6412, 0.5325, 0.6435, 0.5325, 0.6435, 0.5325, 0.6412, 0.5325, 0.6367, 0.5325, 0.6389, 0.5325, 0.6389, 0.5325, 0.6367, 0.5325, 0.6321, 0.5325, 0.6344, 0.5325, 0.6344, 0.5325, 0.6321, 0.5325, 0.6276, 0.5325, 0.6299, 0.5325, 0.6299, 0.5325, 0.6276, 0.5325, 0.6231, 0.5325, 0.6253, 0.5325, 0.6253, 0.5325, 0.6231, 0.5325, 0.6185, 0.5325, 0.6208, 0.5325, 0.6208, 0.5325, 0.6185, 0.5325, 0.614, 0.5325, 0.6162, 0.5325, 0.6162, 0.5325, 0.614, 0.5325, 0.6094, 0.5325, 0.6117, 0.5325, 0.6117, 0.5325, 0.6094, 0.5325, 0.6049, 0.5325, 0.6072, 0.5325, 0.6072, 0.5325, 0.6049, 0.5325, 0.6004, 0.5325, 0.6026, 0.5325, 0.6026, 0.5325, 0.6004, 0.5325, 0.5958, 0.5325, 0.5981, 0.5325, 0.5981, 0.5325, 0.5958, 0.5325, 0.5913, 0.5325, 0.5936, 0.5325, 0.5936, 0.5325, 0.5913, 0.5325, 0.5867, 0.5325, 0.589, 0.5325, 0.589, 0.5325, 0.5867, 0.5325, 0.5822, 0.5325, 0.5845, 0.5325, 0.5845, 0.5325, 0.5822, 0.5325, 0.5777, 0.5325, 0.5799, 0.5325, 0.5799, 0.5325, 0.5777, 0.5325, 0.5731, 0.5325, 0.5754, 0.5325, 0.5754, 0.5325, 0.5731, 0.5325, 0.5686, 0.5325, 0.5709, 0.5325, 0.5709, 0.5325, 0.5686, 0.5325, 0.5641, 0.5325, 0.5663, 0.5325, 0.5663, 0.5325, 0.5641, 0.5325, 0.5593, 0.5325, 0.5618, 0.5325, 0.5618, 0.5325, 0.5593, 0.5325, 0.6866, 0.5325, 0.6887, 0.5325, 0.6887, 0.5325, 0.6866])
me_cube_004.update()

# ---- objects
ob_base = bpy.data.objects.new('BASE', me_cube)
ob_light = bpy.data.objects.new('Light', light_light)
ob_camera = bpy.data.objects.new('Camera', cam_camera)
ob_busto = bpy.data.objects.new('BUSTO', me_cube_001)
ob_cornice = bpy.data.objects.new('CORNICE', me_cube_002)
ob_schermo = bpy.data.objects.new('schermo', me_cube_003)
ob_buchetto = bpy.data.objects.new('BUCHETTO', me_cube_004)

# ---- transforms, parenting, visibility, modifiers, constraints
ob_base.location = (0.0, 0.0, 0.5851)
ob_base.lock_rotations_4d = False
ob_base.empty_display_type = 'ARROWS'
ob_base.lineart.crease_threshold = 0.0
ob_light.location = (4.076, 1.005, 5.904)
ob_light.rotation_euler = (0.6503, 0.05522, 1.866)
ob_light.lock_rotations_4d = False
ob_light.empty_display_type = 'ARROWS'
ob_light.color = (0.0, 0.0, 0.0, 0.0)
ob_light.lineart.crease_threshold = 0.0
ob_camera.location = (7.359, -6.926, 4.958)
ob_camera.rotation_euler = (1.109, 0.0, 0.8149)
ob_camera.lock_rotations_4d = False
ob_camera.empty_display_type = 'ARROWS'
ob_camera.color = (0.0, 0.0, 0.0, 0.0)
ob_camera.display_type = 'WIRE'
ob_camera.lineart.crease_threshold = 0.0
ob_busto.location = (0.0, 0.0, 0.7533)
ob_busto.scale = (0.4102, 0.4102, 0.4102)
ob_cornice.location = (0.09407, 0.0, 3.66)
ob_cornice.rotation_euler = (5.132e-10, 0.08727, 1.175e-08)
ob_cornice.scale = (4.098, 4.098, 4.098)
ob_schermo.location = (0.09407, 0.0, 3.66)
ob_schermo.rotation_euler = (5.132e-10, 0.08727, 1.175e-08)
ob_schermo.scale = (4.098, 4.098, 4.098)
ob_buchetto.location = (0.09407, 0.0, 3.66)
ob_buchetto.rotation_euler = (5.132e-10, 0.08727, 1.175e-08)
ob_buchetto.scale = (4.098, 4.098, 4.098)

# ---- collection membership
col_collection.objects.link(ob_base)
col_collection.objects.link(ob_light)
col_collection.objects.link(ob_camera)
col_collection.objects.link(ob_busto)
col_collection.objects.link(ob_cornice)
col_collection.objects.link(ob_schermo)
col_collection.objects.link(ob_buchetto)

# ---- scene / render settings (as saved in the file)
scene.camera = ob_camera
scene.frame_start = 1; scene.frame_end = 250; scene.frame_set(1)
scene.render.engine = 'BLENDER_EEVEE_NEXT'
scene.cycles.sampling_pattern = 'TABULATED_SOBOL'
bpy.context.view_layer.update()
